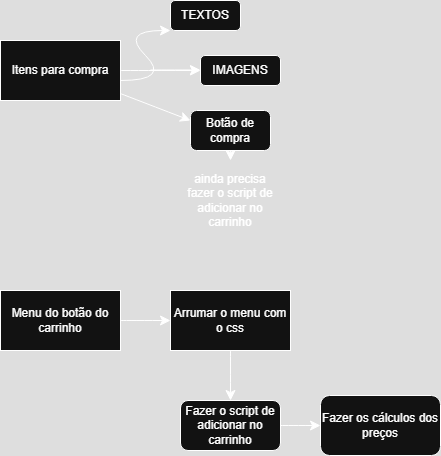

The diagram above was exported from draw.io. Its source (the exported page's mxGraphModel, read from the mxfile embedded in the PNG):
<mxGraphModel dx="1113" dy="535" grid="1" gridSize="10" guides="1" tooltips="1" connect="1" arrows="1" fold="1" page="1" pageScale="1" pageWidth="827" pageHeight="1169" math="0" shadow="0">
  <root>
    <mxCell id="0" />
    <mxCell id="1" parent="0" />
    <mxCell id="grPSCO9Au6a3i4jl9AI7-11" style="edgeStyle=none;curved=1;rounded=0;orthogonalLoop=1;jettySize=auto;html=1;fontSize=12;startSize=8;endSize=8;" parent="1" source="qkaiT1lPAwDD_iMK0FRB-1" edge="1">
      <mxGeometry relative="1" as="geometry">
        <mxPoint x="250" y="120" as="targetPoint" />
      </mxGeometry>
    </mxCell>
    <mxCell id="grPSCO9Au6a3i4jl9AI7-12" style="edgeStyle=none;curved=1;rounded=0;orthogonalLoop=1;jettySize=auto;html=1;fontSize=12;startSize=8;endSize=8;" parent="1" source="qkaiT1lPAwDD_iMK0FRB-1" target="grPSCO9Au6a3i4jl9AI7-7" edge="1">
      <mxGeometry relative="1" as="geometry" />
    </mxCell>
    <mxCell id="qkaiT1lPAwDD_iMK0FRB-1" value="Itens para compra" style="rounded=0;whiteSpace=wrap;html=1;" parent="1" vertex="1">
      <mxGeometry x="60" y="40" width="120" height="60" as="geometry" />
    </mxCell>
    <mxCell id="grPSCO9Au6a3i4jl9AI7-2" value="" style="curved=1;endArrow=classic;html=1;rounded=0;fontSize=12;startSize=8;endSize=8;" parent="1" edge="1">
      <mxGeometry width="50" height="50" relative="1" as="geometry">
        <mxPoint x="180" y="80" as="sourcePoint" />
        <mxPoint x="230" y="30" as="targetPoint" />
        <Array as="points">
          <mxPoint x="230" y="80" />
          <mxPoint x="180" y="30" />
        </Array>
      </mxGeometry>
    </mxCell>
    <mxCell id="grPSCO9Au6a3i4jl9AI7-4" value="TEXTOS" style="rounded=1;whiteSpace=wrap;html=1;" parent="1" vertex="1">
      <mxGeometry x="230" width="70" height="30" as="geometry" />
    </mxCell>
    <mxCell id="grPSCO9Au6a3i4jl9AI7-6" value="" style="endArrow=classic;html=1;rounded=0;fontSize=12;startSize=8;endSize=8;curved=1;" parent="1" edge="1">
      <mxGeometry width="50" height="50" relative="1" as="geometry">
        <mxPoint x="210" y="69.5" as="sourcePoint" />
        <mxPoint x="260" y="69.5" as="targetPoint" />
      </mxGeometry>
    </mxCell>
    <mxCell id="grPSCO9Au6a3i4jl9AI7-7" value="IMAGENS" style="rounded=1;whiteSpace=wrap;html=1;" parent="1" vertex="1">
      <mxGeometry x="260" y="55" width="80" height="30" as="geometry" />
    </mxCell>
    <mxCell id="grPSCO9Au6a3i4jl9AI7-15" style="edgeStyle=none;curved=1;rounded=0;orthogonalLoop=1;jettySize=auto;html=1;fontSize=12;startSize=8;endSize=8;" parent="1" source="grPSCO9Au6a3i4jl9AI7-13" target="grPSCO9Au6a3i4jl9AI7-14" edge="1">
      <mxGeometry relative="1" as="geometry" />
    </mxCell>
    <mxCell id="grPSCO9Au6a3i4jl9AI7-13" value="Botão de compra" style="rounded=1;whiteSpace=wrap;html=1;" parent="1" vertex="1">
      <mxGeometry x="250" y="110" width="80" height="40" as="geometry" />
    </mxCell>
    <mxCell id="grPSCO9Au6a3i4jl9AI7-14" value="ainda precisa fazer o script de adicionar no carrinho" style="text;html=1;align=center;verticalAlign=middle;whiteSpace=wrap;rounded=0;" parent="1" vertex="1">
      <mxGeometry x="245" y="160" width="90" height="80" as="geometry" />
    </mxCell>
    <mxCell id="grPSCO9Au6a3i4jl9AI7-19" value="" style="edgeStyle=none;curved=1;rounded=0;orthogonalLoop=1;jettySize=auto;html=1;fontSize=12;startSize=8;endSize=8;" parent="1" source="grPSCO9Au6a3i4jl9AI7-16" target="grPSCO9Au6a3i4jl9AI7-18" edge="1">
      <mxGeometry relative="1" as="geometry" />
    </mxCell>
    <mxCell id="grPSCO9Au6a3i4jl9AI7-16" value="Menu do botão do carrinho" style="rounded=0;whiteSpace=wrap;html=1;" parent="1" vertex="1">
      <mxGeometry x="60" y="290" width="120" height="60" as="geometry" />
    </mxCell>
    <mxCell id="grPSCO9Au6a3i4jl9AI7-20" style="edgeStyle=none;curved=1;rounded=0;orthogonalLoop=1;jettySize=auto;html=1;fontSize=12;startSize=8;endSize=8;" parent="1" source="grPSCO9Au6a3i4jl9AI7-18" edge="1">
      <mxGeometry relative="1" as="geometry">
        <mxPoint x="290" y="400" as="targetPoint" />
      </mxGeometry>
    </mxCell>
    <mxCell id="grPSCO9Au6a3i4jl9AI7-18" value="Arrumar o menu com o css" style="whiteSpace=wrap;html=1;rounded=0;" parent="1" vertex="1">
      <mxGeometry x="230" y="290" width="120" height="60" as="geometry" />
    </mxCell>
    <mxCell id="grPSCO9Au6a3i4jl9AI7-22" style="edgeStyle=none;curved=1;rounded=0;orthogonalLoop=1;jettySize=auto;html=1;fontSize=12;startSize=8;endSize=8;" parent="1" source="grPSCO9Au6a3i4jl9AI7-21" edge="1">
      <mxGeometry relative="1" as="geometry">
        <mxPoint x="380" y="425" as="targetPoint" />
      </mxGeometry>
    </mxCell>
    <mxCell id="grPSCO9Au6a3i4jl9AI7-21" value="Fazer o script de adicionar no carrinho" style="rounded=1;whiteSpace=wrap;html=1;" parent="1" vertex="1">
      <mxGeometry x="240" y="400" width="100" height="50" as="geometry" />
    </mxCell>
    <mxCell id="grPSCO9Au6a3i4jl9AI7-23" value="Fazer os cálculos dos preços" style="rounded=1;whiteSpace=wrap;html=1;" parent="1" vertex="1">
      <mxGeometry x="380" y="395" width="120" height="60" as="geometry" />
    </mxCell>
  </root>
</mxGraphModel>